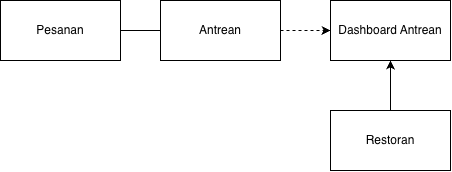

The diagram above was exported from draw.io. Its source (the exported page's mxGraphModel, read from the mxfile embedded in the PNG):
<mxGraphModel dx="1006" dy="693" grid="1" gridSize="10" guides="1" tooltips="1" connect="1" arrows="1" fold="1" page="1" pageScale="1" pageWidth="850" pageHeight="1100" math="0" shadow="0">
  <root>
    <mxCell id="0" />
    <mxCell id="1" parent="0" />
    <mxCell id="rGCGoamsfyj_z7J16vOf-8" edge="1" parent="1" source="rGCGoamsfyj_z7J16vOf-1" style="edgeStyle=orthogonalEdgeStyle;rounded=0;orthogonalLoop=1;jettySize=auto;html=1;" target="rGCGoamsfyj_z7J16vOf-2">
      <mxGeometry relative="1" as="geometry" />
    </mxCell>
    <mxCell id="rGCGoamsfyj_z7J16vOf-1" parent="1" style="rounded=0;whiteSpace=wrap;html=1;" value="Restoran" vertex="1">
      <mxGeometry height="60" width="120" x="500" y="240" as="geometry" />
    </mxCell>
    <mxCell id="rGCGoamsfyj_z7J16vOf-2" parent="1" style="rounded=0;whiteSpace=wrap;html=1;" value="Dashboard Antrean" vertex="1">
      <mxGeometry height="60" width="120" x="500" y="130" as="geometry" />
    </mxCell>
    <mxCell id="rGCGoamsfyj_z7J16vOf-12" edge="1" parent="1" source="rGCGoamsfyj_z7J16vOf-3" style="edgeStyle=orthogonalEdgeStyle;rounded=0;orthogonalLoop=1;jettySize=auto;html=1;entryX=0;entryY=0.5;entryDx=0;entryDy=0;dashed=1;" target="rGCGoamsfyj_z7J16vOf-2">
      <mxGeometry relative="1" as="geometry" />
    </mxCell>
    <mxCell id="rGCGoamsfyj_z7J16vOf-3" parent="1" style="rounded=0;whiteSpace=wrap;html=1;" value="Antrean" vertex="1">
      <mxGeometry height="60" width="120" x="330" y="130" as="geometry" />
    </mxCell>
    <mxCell id="rGCGoamsfyj_z7J16vOf-4" parent="1" style="rounded=0;whiteSpace=wrap;html=1;" value="Pesanan" vertex="1">
      <mxGeometry height="60" width="120" x="170" y="130" as="geometry" />
    </mxCell>
    <mxCell id="rGCGoamsfyj_z7J16vOf-10" edge="1" parent="1" source="rGCGoamsfyj_z7J16vOf-3" style="endArrow=none;html=1;rounded=0;entryX=1;entryY=0.5;entryDx=0;entryDy=0;" target="rGCGoamsfyj_z7J16vOf-4" value="">
      <mxGeometry height="50" relative="1" width="50" as="geometry">
        <mxPoint x="360" y="390" as="sourcePoint" />
        <mxPoint x="200" y="100" as="targetPoint" />
      </mxGeometry>
    </mxCell>
  </root>
</mxGraphModel>